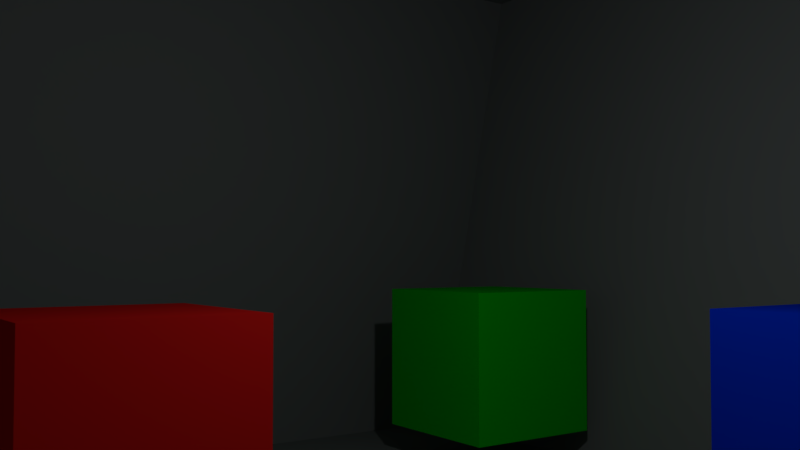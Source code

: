 # Source: many_squares.blend  (saved by Blender 2.79.0; exported with 4.5.12 LTS)
import bpy
from mathutils import Matrix  # noqa: F401  (used for matrix-valued properties, if any)

bpy.ops.wm.read_factory_settings(use_empty=True)
scene = bpy.context.scene
scene.name = 'Scene'

# ---- collections
col_collection_1 = bpy.data.collections.new('Collection 1'); scene.collection.children.link(col_collection_1)

# ---- materials (node trees are filled in below, after node groups)
mat_material_001 = bpy.data.materials.new('Material.001')
mat_material_001.alpha_threshold = 0.0
mat_material_001.use_transparent_shadow = False
mat_material_001.diffuse_color = (0.232, 0.2598, 0.2526, 1.0)
mat_material_001.roughness = 0.5
mat_material_003 = bpy.data.materials.new('Material.003')
mat_material_003.alpha_threshold = 0.0
mat_material_003.use_transparent_shadow = False
mat_material_003.diffuse_color = (0.8, 0.7227, 0.7802, 1.0)
mat_material_003.roughness = 0.5
mat_material_003.line_color = (0.0, 0.0, 0.0, 1.0)
mat_material_002 = bpy.data.materials.new('Material.002')
mat_material_002.alpha_threshold = 0.0
mat_material_002.use_transparent_shadow = False
mat_material_002.diffuse_color = (0.8, 0.01272, 0.01076, 1.0)
mat_material_002.roughness = 0.5
mat_material_002.line_color = (0.0, 0.0, 0.0, 1.0)
mat_material_000 = bpy.data.materials.new('Material.000')
mat_material_000.alpha_threshold = 0.0
mat_material_000.use_transparent_shadow = False
mat_material_000.diffuse_color = (0.0, 0.8, 0.004942, 1.0)
mat_material_000.roughness = 0.5
mat_material_000.line_color = (0.0, 0.0, 0.0, 1.0)
mat_material_004 = bpy.data.materials.new('Material.004')
mat_material_004.alpha_threshold = 0.0
mat_material_004.use_transparent_shadow = False
mat_material_004.diffuse_color = (0.6423, 0.1567, 0.8, 1.0)
mat_material_004.roughness = 0.5
mat_material_004.line_color = (0.0, 0.0, 0.0, 1.0)
mat_material_006 = bpy.data.materials.new('Material.006')
mat_material_006.alpha_threshold = 0.0
mat_material_006.use_transparent_shadow = False
mat_material_006.diffuse_color = (0.0, 0.03712, 0.8, 1.0)
mat_material_006.roughness = 0.5
mat_material_006.line_color = (0.0, 0.0, 0.0, 1.0)
mat_material_009 = bpy.data.materials.new('Material.009')
mat_material_009.alpha_threshold = 0.0
mat_material_009.use_transparent_shadow = False
mat_material_009.diffuse_color = (0.232, 0.2598, 0.2526, 1.0)
mat_material_009.roughness = 0.5
mat_material_011 = bpy.data.materials.new('Material.011')
mat_material_011.alpha_threshold = 0.0
mat_material_011.use_transparent_shadow = False
mat_material_011.diffuse_color = (0.232, 0.2598, 0.2526, 1.0)
mat_material_011.roughness = 0.5
mat_material_012 = bpy.data.materials.new('Material.012')
mat_material_012.alpha_threshold = 0.0
mat_material_012.use_transparent_shadow = False
mat_material_012.diffuse_color = (0.232, 0.2598, 0.2526, 1.0)
mat_material_012.roughness = 0.5
mat_material_013 = bpy.data.materials.new('Material.013')
mat_material_013.alpha_threshold = 0.0
mat_material_013.use_transparent_shadow = False
mat_material_013.diffuse_color = (0.232, 0.2598, 0.2526, 1.0)
mat_material_013.roughness = 0.5

# ---- material node trees

# ---- world
world_world = bpy.data.worlds.new('World'); scene.world = world_world
world_world.color = (0.05088, 0.05088, 0.05088)
world_world.use_sun_shadow = False
world_world.sun_shadow_jitter_overblur = 0.0
world_world.cycles.sampling_method = 'MANUAL'

# ---- cameras
cam_camera = bpy.data.cameras.new('Camera')
cam_camera.clip_end = 100.0
cam_camera.lens = 35.0
cam_camera.sensor_width = 32.0
cam_camera.sensor_height = 18.0
cam_camera.ortho_scale = 7.314
cam_camera.dof.focus_distance = 0.0
cam_camera.dof.aperture_fstop = 128.0

# ---- lights
light_lamp = bpy.data.lights.new('Lamp', 'POINT')
light_lamp.transmission_factor = 0.0
light_lamp.cutoff_distance = 30.0
light_lamp.energy = 100.0
light_lamp.shadow_buffer_clip_start = 1.001
light_lamp.shadow_soft_size = 0.1
light_lamp.shadow_maximum_resolution = 0.006
light_lamp.use_absolute_resolution = True

# ---- meshes
me_plane = bpy.data.meshes.new('Plane')
me_plane.from_pydata([(-1.0, -1.0, 0.0), (1.0, -1.0, 0.0), (-1.0, 1.0, 0.0), (1.0, 1.0, 0.0)], [], [(0, 1, 3, 2)])
me_plane.materials.append(mat_material_001)
me_plane.use_remesh_preserve_volume = False
me_plane.use_remesh_preserve_attributes = False
me_plane.use_mirror_vertex_groups = False
me_plane.update()
me_cube = bpy.data.meshes.new('Cube')
me_cube.from_pydata([(1.0, 1.0, -1.0), (1.0, -1.0, -1.0), (-1.0, -1.0, -1.0), (-1.0, 1.0, -1.0), (1.0, 1.0, 1.0), (1.0, -1.0, 1.0), (-1.0, -1.0, 1.0), (-1.0, 1.0, 1.0)], [], [(0, 1, 2, 3), (4, 7, 6, 5), (0, 4, 5, 1), (1, 5, 6, 2), (2, 6, 7, 3), (4, 0, 3, 7)])
me_cube.materials.append(mat_material_003)
me_cube.use_remesh_preserve_volume = False
me_cube.use_remesh_preserve_attributes = False
me_cube.use_mirror_vertex_groups = False
me_cube.update()
me_cube_001 = bpy.data.meshes.new('Cube.001')
me_cube_001.from_pydata([(1.0, 1.0, -1.0), (1.0, -1.0, -1.0), (-1.0, -1.0, -1.0), (-1.0, 1.0, -1.0), (1.0, 1.0, 1.0), (1.0, -1.0, 1.0), (-1.0, -1.0, 1.0), (-1.0, 1.0, 1.0)], [], [(0, 1, 2, 3), (4, 7, 6, 5), (0, 4, 5, 1), (1, 5, 6, 2), (2, 6, 7, 3), (4, 0, 3, 7)])
me_cube_001.materials.append(mat_material_002)
me_cube_001.use_remesh_preserve_volume = False
me_cube_001.use_remesh_preserve_attributes = False
me_cube_001.use_mirror_vertex_groups = False
me_cube_001.update()
me_cube_002 = bpy.data.meshes.new('Cube.002')
me_cube_002.from_pydata([(1.0, 1.0, -1.0), (1.0, -1.0, -1.0), (-1.0, -1.0, -1.0), (-1.0, 1.0, -1.0), (1.0, 1.0, 1.0), (1.0, -1.0, 1.0), (-1.0, -1.0, 1.0), (-1.0, 1.0, 1.0)], [], [(0, 1, 2, 3), (4, 7, 6, 5), (0, 4, 5, 1), (1, 5, 6, 2), (2, 6, 7, 3), (4, 0, 3, 7)])
me_cube_002.materials.append(mat_material_000)
me_cube_002.use_remesh_preserve_volume = False
me_cube_002.use_remesh_preserve_attributes = False
me_cube_002.use_mirror_vertex_groups = False
me_cube_002.update()
me_cube_003 = bpy.data.meshes.new('Cube.003')
me_cube_003.from_pydata([(1.0, 1.0, -1.0), (1.0, -1.0, -1.0), (-1.0, -1.0, -1.0), (-1.0, 1.0, -1.0), (1.0, 1.0, 1.0), (1.0, -1.0, 1.0), (-1.0, -1.0, 1.0), (-1.0, 1.0, 1.0)], [], [(0, 1, 2, 3), (4, 7, 6, 5), (0, 4, 5, 1), (1, 5, 6, 2), (2, 6, 7, 3), (4, 0, 3, 7)])
me_cube_003.materials.append(mat_material_004)
me_cube_003.use_remesh_preserve_volume = False
me_cube_003.use_remesh_preserve_attributes = False
me_cube_003.use_mirror_vertex_groups = False
me_cube_003.update()
me_cube_005 = bpy.data.meshes.new('Cube.005')
me_cube_005.from_pydata([(1.0, 1.0, -1.0), (1.0, -1.0, -1.0), (-1.0, -1.0, -1.0), (-1.0, 1.0, -1.0), (1.0, 1.0, 1.0), (1.0, -1.0, 1.0), (-1.0, -1.0, 1.0), (-1.0, 1.0, 1.0)], [], [(0, 1, 2, 3), (4, 7, 6, 5), (0, 4, 5, 1), (1, 5, 6, 2), (2, 6, 7, 3), (4, 0, 3, 7)])
me_cube_005.materials.append(mat_material_006)
me_cube_005.use_remesh_preserve_volume = False
me_cube_005.use_remesh_preserve_attributes = False
me_cube_005.use_mirror_vertex_groups = False
me_cube_005.update()
me_plane_003 = bpy.data.meshes.new('Plane.003')
me_plane_003.from_pydata([(-1.0, -1.0, 0.0), (1.0, -1.0, 0.0), (-1.0, 1.0, 0.0), (1.0, 1.0, 0.0)], [], [(0, 1, 3, 2)])
me_plane_003.materials.append(mat_material_009)
me_plane_003.use_remesh_preserve_volume = False
me_plane_003.use_remesh_preserve_attributes = False
me_plane_003.use_mirror_vertex_groups = False
me_plane_003.update()
me_plane_005 = bpy.data.meshes.new('Plane.005')
me_plane_005.from_pydata([(-1.0, -1.0, 0.0), (1.0, -1.0, 0.0), (-1.0, 1.0, 0.0), (1.0, 1.0, 0.0)], [], [(0, 1, 3, 2)])
me_plane_005.materials.append(mat_material_011)
me_plane_005.use_remesh_preserve_volume = False
me_plane_005.use_remesh_preserve_attributes = False
me_plane_005.use_mirror_vertex_groups = False
me_plane_005.update()
me_plane_006 = bpy.data.meshes.new('Plane.006')
me_plane_006.from_pydata([(-1.0, -1.0, 0.0), (1.0, -1.0, 0.0), (-1.0, 1.0, 0.0), (1.0, 1.0, 0.0)], [], [(0, 1, 3, 2)])
me_plane_006.materials.append(mat_material_012)
me_plane_006.use_remesh_preserve_volume = False
me_plane_006.use_remesh_preserve_attributes = False
me_plane_006.use_mirror_vertex_groups = False
me_plane_006.update()
me_plane_007 = bpy.data.meshes.new('Plane.007')
me_plane_007.from_pydata([(-1.0, -1.0, 0.0), (1.0, -1.0, 0.0), (-1.0, 1.0, 0.0), (1.0, 1.0, 0.0)], [], [(0, 1, 3, 2)])
me_plane_007.materials.append(mat_material_013)
me_plane_007.use_remesh_preserve_volume = False
me_plane_007.use_remesh_preserve_attributes = False
me_plane_007.use_mirror_vertex_groups = False
me_plane_007.update()

# ---- objects
ob_plane = bpy.data.objects.new('Plane', me_plane)
ob_cube = bpy.data.objects.new('Cube', me_cube)
ob_lamp = bpy.data.objects.new('Lamp', light_lamp)
ob_camera = bpy.data.objects.new('Camera', cam_camera)
ob_cube_001 = bpy.data.objects.new('Cube.001', me_cube_001)
ob_cube_002 = bpy.data.objects.new('Cube.002', me_cube_002)
ob_cube_003 = bpy.data.objects.new('Cube.003', me_cube_003)
ob_cube_005 = bpy.data.objects.new('Cube.005', me_cube_005)
ob_plane_001 = bpy.data.objects.new('Plane.001', me_plane_003)
ob_plane_003 = bpy.data.objects.new('Plane.003', me_plane_005)
ob_plane_004 = bpy.data.objects.new('Plane.004', me_plane_006)
ob_plane_005 = bpy.data.objects.new('Plane.005', me_plane_007)

# ---- transforms, parenting, visibility, modifiers, constraints
ob_plane.location = (0.0, 0.0, 0.0)
ob_plane.scale = (9.039, 9.039, 1.808)
ob_plane.lineart.crease_threshold = 0.0
ob_cube.location = (-5.965, -5.829, 1.458)
ob_cube.lock_rotations_4d = False
ob_cube.empty_display_type = 'ARROWS'
ob_cube.lineart.crease_threshold = 0.0
ob_lamp.location = (2.0, -1.0, 5.0)
ob_lamp.rotation_euler = (0.6503, 0.05522, 1.866)
ob_lamp.lock_rotations_4d = False
ob_lamp.empty_display_type = 'ARROWS'
ob_lamp.color = (0.0, 0.0, 0.0, 0.0)
ob_lamp.lineart.crease_threshold = 0.0
ob_camera.location = (-2.306, -5.227, 2.911)
ob_camera.rotation_euler = (1.609, -0.0, -0.6089)
ob_camera.lock_rotations_4d = False
ob_camera.empty_display_type = 'ARROWS'
ob_camera.color = (0.0, 0.0, 0.0, 0.0)
ob_camera.display_type = 'WIRE'
ob_camera.lineart.crease_threshold = 0.0
ob_cube_001.location = (0.0, 2.351, 1.458)
ob_cube_001.lock_rotations_4d = False
ob_cube_001.empty_display_type = 'ARROWS'
ob_cube_001.lineart.crease_threshold = 0.0
ob_cube_002.location = (6.084, 4.574, 1.458)
ob_cube_002.lock_rotations_4d = False
ob_cube_002.empty_display_type = 'ARROWS'
ob_cube_002.lineart.crease_threshold = 0.0
ob_cube_003.location = (2.158, -5.125, 1.458)
ob_cube_003.lock_rotations_4d = False
ob_cube_003.empty_display_type = 'ARROWS'
ob_cube_003.lineart.crease_threshold = 0.0
ob_cube_005.location = (5.511, -1.334, 1.458)
ob_cube_005.lock_rotations_4d = False
ob_cube_005.empty_display_type = 'ARROWS'
ob_cube_005.lineart.crease_threshold = 0.0
ob_plane_001.location = (0.0, -7.963, 0.0)
ob_plane_001.rotation_euler = (-1.571, -0.0, 0.0)
ob_plane_001.scale = (9.039, 9.039, 1.808)
ob_plane_001.lineart.crease_threshold = 0.0
ob_plane_003.location = (0.0, 7.267, 0.0)
ob_plane_003.rotation_euler = (1.571, -0.0, 0.0)
ob_plane_003.scale = (9.039, 9.039, 1.808)
ob_plane_003.lineart.crease_threshold = 0.0
ob_plane_004.location = (0.0, 0.0, 7.818)
ob_plane_004.rotation_euler = (-3.147, -0.0, 0.0)
ob_plane_004.scale = (9.039, 9.039, 1.808)
ob_plane_004.lineart.crease_threshold = 0.0
ob_plane_005.location = (7.301, 0.0, 0.0)
ob_plane_005.rotation_euler = (0.0, 1.376, 3.15)
ob_plane_005.scale = (9.039, 9.039, 1.808)
ob_plane_005.lineart.crease_threshold = 0.0

# ---- collection membership
col_collection_1.objects.link(ob_plane)
col_collection_1.objects.link(ob_cube)
col_collection_1.objects.link(ob_lamp)
col_collection_1.objects.link(ob_camera)
col_collection_1.objects.link(ob_cube_001)
col_collection_1.objects.link(ob_cube_002)
col_collection_1.objects.link(ob_cube_003)
col_collection_1.objects.link(ob_cube_005)
col_collection_1.objects.link(ob_plane_001)
col_collection_1.objects.link(ob_plane_003)
col_collection_1.objects.link(ob_plane_004)
col_collection_1.objects.link(ob_plane_005)

# ---- scene / render settings (as saved in the file)
scene.camera = ob_camera
scene.frame_start = 1; scene.frame_end = 250; scene.frame_set(1)
scene.render.engine = 'BLENDER_EEVEE_NEXT'
scene.render.resolution_percentage = 50
scene.render.dither_intensity = 0.0
scene.cycles.use_denoising = False
scene.cycles.samples = 128
scene.cycles.sampling_pattern = 'TABULATED_SOBOL'
scene.cycles.use_adaptive_sampling = False
scene.cycles.use_light_tree = False
scene.cycles.blur_glossy = 0.0
scene.cycles.sample_clamp_indirect = 0.0
scene.view_settings.view_transform = 'Standard'
bpy.context.view_layer.update()
